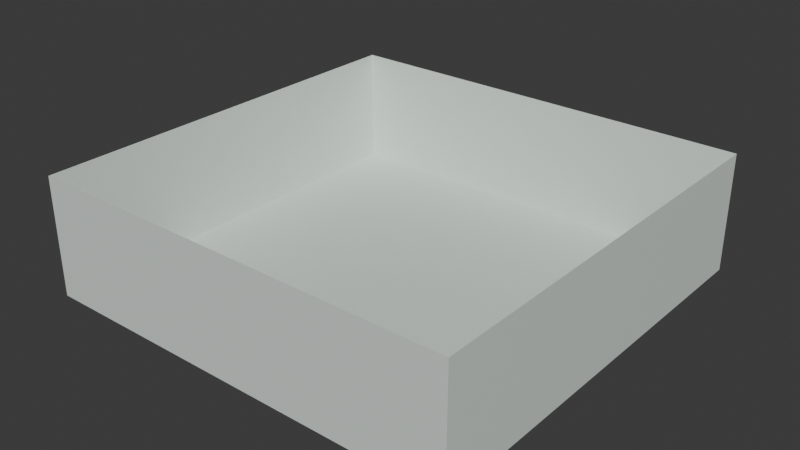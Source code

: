 # Source: stage.blend  (saved by Blender 5.1.30; exported with 4.5.12 LTS)
import bpy
from mathutils import Matrix  # noqa: F401  (used for matrix-valued properties, if any)

bpy.ops.wm.read_factory_settings(use_empty=True)
scene = bpy.context.scene
scene.name = 'Scene'

# ---- collections
col_collection = bpy.data.collections.new('Collection'); scene.collection.children.link(col_collection)

# ---- materials (node trees are filled in below, after node groups)
mat_material = bpy.data.materials.new('Material')
mat_material.alpha_threshold = 0.0
mat_material.use_backface_culling_lightprobe_volume = False
mat_material.roughness = 0.5
mat_material.line_color = (0.0, 0.0, 0.0, 1.0)

# ---- material node trees
mat_material.use_nodes = True; mat_material.node_tree.nodes.clear()
_N = mat_material.node_tree.nodes; _L = mat_material.node_tree.links
n0 = _N.new('ShaderNodeOutputMaterial'); n0.name = 'Material Output'; n0.location = (200, 100)
n1 = _N.new('ShaderNodeBsdfPrincipled'); n1.name = 'Principled BSDF'; n1.location = (-200, 100)
n1.inputs[0].default_value = (0.7267, 0.8, 0.7545, 1.0)
_L.new(n1.outputs[0], n0.inputs[0])
n0.is_active_output = True

# ---- world
world_world = bpy.data.worlds.new('World'); scene.world = world_world
world_world.use_nodes = True; world_world.node_tree.nodes.clear()
_N = world_world.node_tree.nodes; _L = world_world.node_tree.links
n0 = _N.new('ShaderNodeOutputWorld'); n0.name = 'World Output'; n0.location = (200, 100)
n1 = _N.new('ShaderNodeBackground'); n1.name = 'Background'; n1.location = (-200, 100)
n1.inputs[0].default_value = (0.05088, 0.05088, 0.05088, 1.0)
_L.new(n1.outputs[0], n0.inputs[0])
n0.is_active_output = True
world_world.color = (0.05088, 0.05088, 0.05088)
world_world.sun_shadow_jitter_overblur = 0.0

# ---- meshes
me_cube = bpy.data.meshes.new('Cube')
me_cube.from_pydata([(101.0, 98.6, 51.98), (101.0, 98.6, -3.55), (101.0, -98.6, 51.98), (101.0, -98.6, -3.55), (-101.0, 98.6, 51.98), (-101.0, 98.6, -3.55), (-101.0, -98.6, 51.98), (-101.0, -98.6, -3.55), (98.68, -96.33, -2.571), (-98.68, -96.33, -2.571), (98.68, 96.33, -2.571), (-98.68, 96.33, -2.571)], [], [(0, 4, 11, 10), (3, 2, 6, 7), (7, 6, 4, 5), (5, 1, 3, 7), (1, 0, 2, 3), (5, 4, 0, 1), (10, 11, 9, 8), (6, 2, 8, 9), (4, 6, 9, 11), (2, 0, 10, 8)])
_uv = me_cube.uv_layers.new(name='UVMap')
_uv.uv.foreach_set('vector', [0.625, 0.5, 0.625, 0.25, 0.625, 0.25, 0.625, 0.5, 0.375, 0.75, 0.625, 0.75, 0.625, 1.0, 0.375, 1.0, 0.375, 0.0, 0.625, 0.0, 0.625, 0.25, 0.375, 0.25, 0.125, 0.5, 0.375, 0.5, 0.375, 0.75, 0.125, 0.75, 0.375, 0.5, 0.625, 0.5, 0.625, 0.75, 0.375, 0.75, 0.375, 0.25, 0.625, 0.25, 0.625, 0.5, 0.375, 0.5, 0.625, 0.5, 0.875, 0.5, 0.875, 0.75, 0.625, 0.75, 0.625, 1.0, 0.625, 0.75, 0.625, 0.75, 0.625, 1.0, 0.625, 0.25, 0.625, 0.0, 0.625, 0.0, 0.625, 0.25, 0.625, 0.75, 0.625, 0.5, 0.625, 0.5, 0.625, 0.75])
me_cube.materials.append(mat_material)
me_cube.use_mirror_vertex_groups = False
me_cube.update()

# ---- objects
ob_cube = bpy.data.objects.new('Cube', me_cube)

# ---- transforms, parenting, visibility, modifiers, constraints
ob_cube.location = (0.0, 0.0, 0.0)
ob_cube.lock_rotations_4d = False
ob_cube.empty_display_type = 'ARROWS'
ob_cube.lineart.crease_threshold = 0.0

# ---- collection membership
col_collection.objects.link(ob_cube)

# ---- scene / render settings (as saved in the file)
scene.frame_start = 1; scene.frame_end = 250; scene.frame_set(1)
scene.render.engine = 'BLENDER_EEVEE_NEXT'
scene.render.bake_bias = 0.0
scene.render.bake_samples = 0
scene.cycles.sampling_pattern = 'TABULATED_SOBOL'
scene.eevee.use_volume_custom_range = False
bpy.context.view_layer.update()

# ---- added for rendering (the .blend has no active camera and no usable light): camera, sun
cam_auto = bpy.data.cameras.new('AutoCamera')
cam_auto.lens = 50.0
cam_auto.sensor_width = 36.0
cam_auto.clip_end = 4671.56
ob_auto_camera = bpy.data.objects.new('AutoCamera', cam_auto)
scene.collection.objects.link(ob_auto_camera)
ob_auto_camera.location = (266.187, -319.424, 237.165)
ob_auto_camera.rotation_euler = (1.09748, -7.21219e-08, 0.694738)
scene.camera = ob_auto_camera
light_auto_sun = bpy.data.lights.new('AutoSun', 'SUN')
light_auto_sun.energy = 3.0
light_auto_sun.angle = 0.0523599
ob_auto_sun = bpy.data.objects.new('AutoSun', light_auto_sun)
scene.collection.objects.link(ob_auto_sun)
ob_auto_sun.rotation_euler = (0.872665, 0.174533, 0.523599)
bpy.context.view_layer.update()

